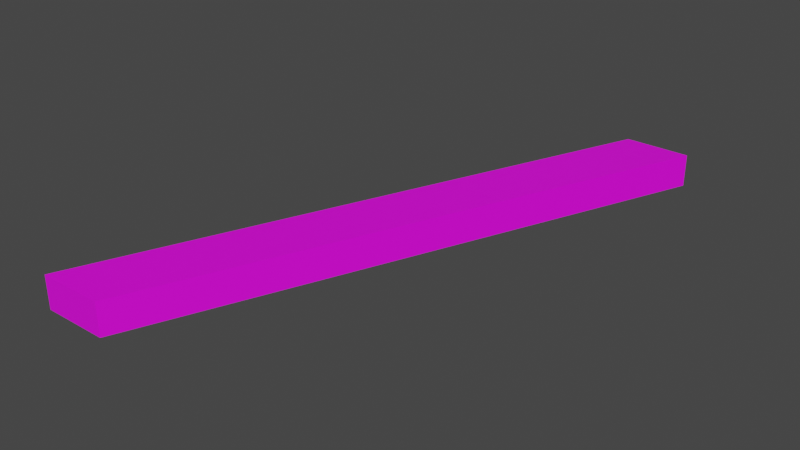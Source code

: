 # Source: mdl_LeftEnter_RightExit_Floor.blend  (saved by Blender 2.82.7; exported with 4.5.12 LTS)
import bpy
from mathutils import Matrix  # noqa: F401  (used for matrix-valued properties, if any)

bpy.ops.wm.read_factory_settings(use_empty=True)
scene = bpy.context.scene
scene.name = 'Scene'

# ---- collections
col_collection = bpy.data.collections.new('Collection'); scene.collection.children.link(col_collection)

# ---- images (referenced by path relative to the original .blend; pixels are not part of the script)
import os
ASSET_DIR = os.environ.get("B2B_ASSET_DIR", "")  # directory of the original .blend (textures are referenced by path, not embedded)
HERE = os.path.dirname(os.path.abspath(__file__))  # packed textures are extracted next to this script under _unpacked/

def load_image(name, relpath, width, height, colorspace="sRGB"):
    """Load a texture the original file referenced (path relative to the .blend, or extracted next to this script)."""
    p = next((c for c in (os.path.join(HERE, relpath), os.path.join(ASSET_DIR, relpath)) if relpath and os.path.exists(c)), "")
    if p:
        img = bpy.data.images.load(p, check_existing=True)
        img.name = name
    else:  # same state as the original file: an image datablock whose file is absent (Cycles renders it pink)
        img = bpy.data.images.new(name, width, height)
        img.source = "FILE"
        img.filepath = "//" + (relpath or name)
    img.colorspace_settings.name = colorspace
    return img
img_uvmap_leftenter_rightexit_floor = load_image('uvMap_LeftEnter_RightExit_Floor', '', 1024, 1024, 'sRGB')

# ---- materials (node trees are filled in below, after node groups)
mat_material_002 = bpy.data.materials.new('Material.002')
mat_material_002.use_transparent_shadow = False

# ---- material node trees
mat_material_002.use_nodes = True; mat_material_002.node_tree.nodes.clear()
_N = mat_material_002.node_tree.nodes; _L = mat_material_002.node_tree.links
n0 = _N.new('ShaderNodeOutputMaterial'); n0.name = 'Material Output'; n0.location = (300, 300)
n1 = _N.new('ShaderNodeBsdfPrincipled'); n1.name = 'Principled BSDF'; n1.location = (10, 300)
n1.distribution = 'GGX'
n1.subsurface_method = 'BURLEY'
n1.inputs[3].default_value = 1.45
n1.inputs[27].default_value = (0.0, 0.0, 0.0, 1.0)
n1.inputs[28].default_value = 1.0
n2 = _N.new('ShaderNodeTexImage'); n2.name = 'Image Texture'; n2.location = (-306, 210)
n2.image = img_uvmap_leftenter_rightexit_floor
_L.new(n1.outputs[0], n0.inputs[0])
_L.new(n2.outputs[0], n1.inputs[0])
n0.is_active_output = True

# ---- world
world_world = bpy.data.worlds.new('World'); scene.world = world_world
world_world.use_nodes = True; world_world.node_tree.nodes.clear()
_N = world_world.node_tree.nodes; _L = world_world.node_tree.links
n0 = _N.new('ShaderNodeOutputWorld'); n0.name = 'World Output'; n0.location = (300, 300)
n1 = _N.new('ShaderNodeBackground'); n1.name = 'Background'; n1.location = (10, 300)
n1.inputs[0].default_value = (0.05088, 0.05088, 0.05088, 1.0)
_L.new(n1.outputs[0], n0.inputs[0])
n0.is_active_output = True
world_world.color = (0.05088, 0.05088, 0.05088)
world_world.use_sun_shadow = False
world_world.sun_shadow_jitter_overblur = 0.0

# ---- meshes
me_cube_001 = bpy.data.meshes.new('Cube.001')
me_cube_001.from_pydata([(-1.3, -2.5, -0.7), (-1.3, -2.5, -0.4), (0.7, 2.5, -0.7), (0.7, 2.5, -0.4), (-0.7, -2.5, -0.7), (-0.7, -2.5, -0.4), (1.3, 2.5, -0.7), (1.3, 2.5, -0.4)], [], [(0, 1, 3, 2), (2, 3, 7, 6), (6, 7, 5, 4), (4, 5, 1, 0), (2, 6, 4, 0), (7, 3, 1, 5)])
_uv = me_cube_001.uv_layers.new(name='UVMap')
_uv.uv.foreach_set('vector', [0.7242, 0.9969, 0.7842, 0.9969, 0.7842, -0.0031, 0.7242, -0.0031, 0.8783, 0.9389, 0.8783, 0.9989, 0.9983, 0.9989, 0.9983, 0.9389, 0.8048, -0.0031, 0.8648, -0.0031, 0.8648, 0.9969, 0.8048, 0.9969, 0.9984, 0.8744, 0.9984, 0.9344, 0.8784, 0.9344, 0.8784, 0.8744, 0.5749, 1.0, 0.6949, 1.0, 0.2949, 0.0, 0.1749, 0.0, 0.5554, 1.0, 0.4354, 1.0, 0.03537, 0.0, 0.1554, 0.0])
me_cube_001.materials.append(mat_material_002)
me_cube_001.use_remesh_fix_poles = True
me_cube_001.use_remesh_preserve_attributes = False
me_cube_001.use_mirror_vertex_groups = False
me_cube_001.update()

# ---- objects
ob_mdl_leftenter_rightexit_floor = bpy.data.objects.new('mdl_LeftEnter_RightExit_Floor', me_cube_001)

# ---- transforms, parenting, visibility, modifiers, constraints
ob_mdl_leftenter_rightexit_floor.location = (0.0, 0.0, 0.0)
ob_mdl_leftenter_rightexit_floor.lineart.crease_threshold = 0.0

# ---- collection membership
col_collection.objects.link(ob_mdl_leftenter_rightexit_floor)

# ---- scene / render settings (as saved in the file)
scene.frame_start = 1; scene.frame_end = 250; scene.frame_set(1)
scene.render.engine = 'BLENDER_EEVEE_NEXT'
scene.cycles.use_denoising = False
scene.cycles.samples = 128
scene.cycles.sampling_pattern = 'TABULATED_SOBOL'
scene.cycles.use_adaptive_sampling = False
scene.cycles.use_light_tree = False
scene.view_settings.view_transform = 'Filmic'
bpy.context.view_layer.update()

# ---- added for rendering (the .blend has no active camera and no usable light): camera, sun
cam_auto = bpy.data.cameras.new('AutoCamera')
cam_auto.lens = 50.0
cam_auto.sensor_width = 36.0
cam_auto.clip_end = 1000.0
ob_auto_camera = bpy.data.objects.new('AutoCamera', cam_auto)
scene.collection.objects.link(ob_auto_camera)
ob_auto_camera.location = (5.22158, -6.2659, 3.62726)
ob_auto_camera.rotation_euler = (1.09748, -7.21219e-08, 0.694738)
scene.camera = ob_auto_camera
light_auto_sun = bpy.data.lights.new('AutoSun', 'SUN')
light_auto_sun.energy = 3.0
light_auto_sun.angle = 0.0523599
ob_auto_sun = bpy.data.objects.new('AutoSun', light_auto_sun)
scene.collection.objects.link(ob_auto_sun)
ob_auto_sun.rotation_euler = (0.872665, 0.174533, 0.523599)
bpy.context.view_layer.update()
